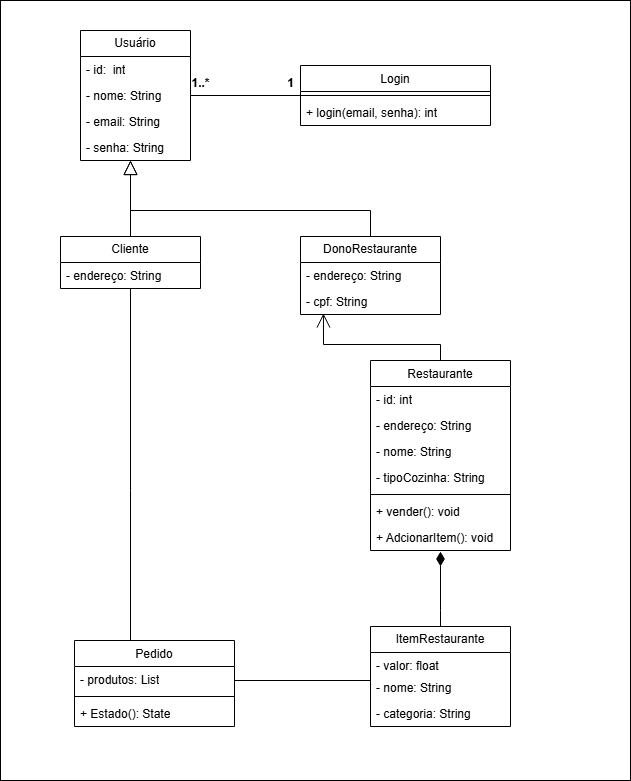

The diagram above was exported from draw.io. Its source (the exported page's mxGraphModel, read from the mxfile embedded in the PNG):
<mxGraphModel dx="784" dy="741" grid="1" gridSize="10" guides="1" tooltips="1" connect="1" arrows="1" fold="1" page="1" pageScale="1" pageWidth="827" pageHeight="1169" math="0" shadow="0">
  <root>
    <mxCell id="0" />
    <mxCell id="1" parent="0" />
    <mxCell id="t9WR5MLyNYE23_WhCPo5-9" value="&lt;div&gt;&lt;br/&gt;&lt;/div&gt;" style="rounded=0;whiteSpace=wrap;html=1;" parent="1" vertex="1">
      <mxGeometry x="260" y="10" width="630" height="780" as="geometry" />
    </mxCell>
    <mxCell id="iORKTfQE3yQA3kS5wR2I-3" value="Usuário" style="swimlane;fontStyle=0;childLayout=stackLayout;horizontal=1;startSize=26;fillColor=none;horizontalStack=0;resizeParent=1;resizeParentMax=0;resizeLast=0;collapsible=1;marginBottom=0;whiteSpace=wrap;html=1;" parent="1" vertex="1">
      <mxGeometry x="340" y="40" width="110" height="130" as="geometry" />
    </mxCell>
    <mxCell id="iORKTfQE3yQA3kS5wR2I-4" value="- id:&amp;nbsp; int" style="text;strokeColor=none;fillColor=none;align=left;verticalAlign=top;spacingLeft=4;spacingRight=4;overflow=hidden;rotatable=0;points=[[0,0.5],[1,0.5]];portConstraint=eastwest;whiteSpace=wrap;html=1;" parent="iORKTfQE3yQA3kS5wR2I-3" vertex="1">
      <mxGeometry y="26" width="110" height="26" as="geometry" />
    </mxCell>
    <mxCell id="iORKTfQE3yQA3kS5wR2I-5" value="- nome: String" style="text;strokeColor=none;fillColor=none;align=left;verticalAlign=top;spacingLeft=4;spacingRight=4;overflow=hidden;rotatable=0;points=[[0,0.5],[1,0.5]];portConstraint=eastwest;whiteSpace=wrap;html=1;" parent="iORKTfQE3yQA3kS5wR2I-3" vertex="1">
      <mxGeometry y="52" width="110" height="26" as="geometry" />
    </mxCell>
    <mxCell id="iORKTfQE3yQA3kS5wR2I-6" value="- email: String" style="text;strokeColor=none;fillColor=none;align=left;verticalAlign=top;spacingLeft=4;spacingRight=4;overflow=hidden;rotatable=0;points=[[0,0.5],[1,0.5]];portConstraint=eastwest;whiteSpace=wrap;html=1;" parent="iORKTfQE3yQA3kS5wR2I-3" vertex="1">
      <mxGeometry y="78" width="110" height="26" as="geometry" />
    </mxCell>
    <mxCell id="iORKTfQE3yQA3kS5wR2I-7" value="- senha: String" style="text;strokeColor=none;fillColor=none;align=left;verticalAlign=top;spacingLeft=4;spacingRight=4;overflow=hidden;rotatable=0;points=[[0,0.5],[1,0.5]];portConstraint=eastwest;whiteSpace=wrap;html=1;" parent="iORKTfQE3yQA3kS5wR2I-3" vertex="1">
      <mxGeometry y="104" width="110" height="26" as="geometry" />
    </mxCell>
    <mxCell id="iWg521acBaUiFP7geVF--5" style="edgeStyle=orthogonalEdgeStyle;rounded=0;orthogonalLoop=1;jettySize=auto;html=1;endArrow=none;endFill=0;" parent="1" source="iORKTfQE3yQA3kS5wR2I-8" target="iORKTfQE3yQA3kS5wR2I-121" edge="1">
      <mxGeometry relative="1" as="geometry">
        <Array as="points">
          <mxPoint x="390" y="500" />
          <mxPoint x="390" y="500" />
        </Array>
      </mxGeometry>
    </mxCell>
    <mxCell id="t9WR5MLyNYE23_WhCPo5-3" style="edgeStyle=orthogonalEdgeStyle;rounded=0;orthogonalLoop=1;jettySize=auto;html=1;exitX=0.5;exitY=0;exitDx=0;exitDy=0;endSize=12;endArrow=block;endFill=0;" parent="1" source="iORKTfQE3yQA3kS5wR2I-8" edge="1">
      <mxGeometry relative="1" as="geometry">
        <mxPoint x="390" y="170" as="targetPoint" />
      </mxGeometry>
    </mxCell>
    <mxCell id="iORKTfQE3yQA3kS5wR2I-8" value="Cliente" style="swimlane;fontStyle=0;childLayout=stackLayout;horizontal=1;startSize=26;fillColor=none;horizontalStack=0;resizeParent=1;resizeParentMax=0;resizeLast=0;collapsible=1;marginBottom=0;whiteSpace=wrap;html=1;" parent="1" vertex="1">
      <mxGeometry x="320" y="246" width="140" height="52" as="geometry" />
    </mxCell>
    <mxCell id="iORKTfQE3yQA3kS5wR2I-9" value="- endereço: String" style="text;strokeColor=none;fillColor=none;align=left;verticalAlign=top;spacingLeft=4;spacingRight=4;overflow=hidden;rotatable=0;points=[[0,0.5],[1,0.5]];portConstraint=eastwest;whiteSpace=wrap;html=1;" parent="iORKTfQE3yQA3kS5wR2I-8" vertex="1">
      <mxGeometry y="26" width="140" height="26" as="geometry" />
    </mxCell>
    <mxCell id="iORKTfQE3yQA3kS5wR2I-44" value="&lt;span style=&quot;font-weight: normal;&quot;&gt;Login&lt;/span&gt;" style="swimlane;fontStyle=1;align=center;verticalAlign=top;childLayout=stackLayout;horizontal=1;startSize=26;horizontalStack=0;resizeParent=1;resizeParentMax=0;resizeLast=0;collapsible=1;marginBottom=0;whiteSpace=wrap;html=1;" parent="1" vertex="1">
      <mxGeometry x="560" y="75" width="190" height="60" as="geometry" />
    </mxCell>
    <mxCell id="iORKTfQE3yQA3kS5wR2I-46" value="" style="line;strokeWidth=1;fillColor=none;align=left;verticalAlign=middle;spacingTop=-1;spacingLeft=3;spacingRight=3;rotatable=0;labelPosition=right;points=[];portConstraint=eastwest;strokeColor=inherit;" parent="iORKTfQE3yQA3kS5wR2I-44" vertex="1">
      <mxGeometry y="26" width="190" height="8" as="geometry" />
    </mxCell>
    <mxCell id="iORKTfQE3yQA3kS5wR2I-47" value="+ login(email, senha): int" style="text;strokeColor=none;fillColor=none;align=left;verticalAlign=top;spacingLeft=4;spacingRight=4;overflow=hidden;rotatable=0;points=[[0,0.5],[1,0.5]];portConstraint=eastwest;whiteSpace=wrap;html=1;" parent="iORKTfQE3yQA3kS5wR2I-44" vertex="1">
      <mxGeometry y="34" width="190" height="26" as="geometry" />
    </mxCell>
    <mxCell id="iORKTfQE3yQA3kS5wR2I-49" style="edgeStyle=orthogonalEdgeStyle;rounded=0;orthogonalLoop=1;jettySize=auto;html=1;exitX=1;exitY=0.5;exitDx=0;exitDy=0;entryX=0;entryY=0.5;entryDx=0;entryDy=0;endArrow=none;endFill=0;" parent="1" source="iORKTfQE3yQA3kS5wR2I-5" target="iORKTfQE3yQA3kS5wR2I-44" edge="1">
      <mxGeometry relative="1" as="geometry" />
    </mxCell>
    <mxCell id="iORKTfQE3yQA3kS5wR2I-50" value="1..*" style="text;align=center;fontStyle=1;verticalAlign=middle;spacingLeft=3;spacingRight=3;strokeColor=none;rotatable=0;points=[[0,0.5],[1,0.5]];portConstraint=eastwest;html=1;" parent="1" vertex="1">
      <mxGeometry x="420" y="80" width="80" height="26" as="geometry" />
    </mxCell>
    <mxCell id="iORKTfQE3yQA3kS5wR2I-51" value="1" style="text;align=center;fontStyle=1;verticalAlign=middle;spacingLeft=3;spacingRight=3;strokeColor=none;rotatable=0;points=[[0,0.5],[1,0.5]];portConstraint=eastwest;html=1;" parent="1" vertex="1">
      <mxGeometry x="510" y="80" width="80" height="26" as="geometry" />
    </mxCell>
    <mxCell id="iORKTfQE3yQA3kS5wR2I-73" value="&lt;span style=&quot;font-weight: 400;&quot;&gt;Restaurante&lt;/span&gt;" style="swimlane;fontStyle=1;align=center;verticalAlign=top;childLayout=stackLayout;horizontal=1;startSize=26;horizontalStack=0;resizeParent=1;resizeParentMax=0;resizeLast=0;collapsible=1;marginBottom=0;whiteSpace=wrap;html=1;" parent="1" vertex="1">
      <mxGeometry x="630" y="370" width="140" height="190" as="geometry" />
    </mxCell>
    <mxCell id="iORKTfQE3yQA3kS5wR2I-53" value="- id: int" style="text;strokeColor=none;fillColor=none;align=left;verticalAlign=top;spacingLeft=4;spacingRight=4;overflow=hidden;rotatable=0;points=[[0,0.5],[1,0.5]];portConstraint=eastwest;whiteSpace=wrap;html=1;" parent="iORKTfQE3yQA3kS5wR2I-73" vertex="1">
      <mxGeometry y="26" width="140" height="26" as="geometry" />
    </mxCell>
    <mxCell id="iORKTfQE3yQA3kS5wR2I-54" value="- endereço: String" style="text;strokeColor=none;fillColor=none;align=left;verticalAlign=top;spacingLeft=4;spacingRight=4;overflow=hidden;rotatable=0;points=[[0,0.5],[1,0.5]];portConstraint=eastwest;whiteSpace=wrap;html=1;" parent="iORKTfQE3yQA3kS5wR2I-73" vertex="1">
      <mxGeometry y="52" width="140" height="26" as="geometry" />
    </mxCell>
    <mxCell id="iORKTfQE3yQA3kS5wR2I-70" value="- nome: String" style="text;strokeColor=none;fillColor=none;align=left;verticalAlign=top;spacingLeft=4;spacingRight=4;overflow=hidden;rotatable=0;points=[[0,0.5],[1,0.5]];portConstraint=eastwest;whiteSpace=wrap;html=1;" parent="iORKTfQE3yQA3kS5wR2I-73" vertex="1">
      <mxGeometry y="78" width="140" height="26" as="geometry" />
    </mxCell>
    <mxCell id="iORKTfQE3yQA3kS5wR2I-55" value="- tipoCozinha: String" style="text;strokeColor=none;fillColor=none;align=left;verticalAlign=top;spacingLeft=4;spacingRight=4;overflow=hidden;rotatable=0;points=[[0,0.5],[1,0.5]];portConstraint=eastwest;whiteSpace=wrap;html=1;" parent="iORKTfQE3yQA3kS5wR2I-73" vertex="1">
      <mxGeometry y="104" width="140" height="26" as="geometry" />
    </mxCell>
    <mxCell id="iORKTfQE3yQA3kS5wR2I-75" value="" style="line;strokeWidth=1;fillColor=none;align=left;verticalAlign=middle;spacingTop=-1;spacingLeft=3;spacingRight=3;rotatable=0;labelPosition=right;points=[];portConstraint=eastwest;strokeColor=inherit;" parent="iORKTfQE3yQA3kS5wR2I-73" vertex="1">
      <mxGeometry y="130" width="140" height="8" as="geometry" />
    </mxCell>
    <mxCell id="iORKTfQE3yQA3kS5wR2I-101" value="+ vender(): void" style="text;strokeColor=none;fillColor=none;align=left;verticalAlign=top;spacingLeft=4;spacingRight=4;overflow=hidden;rotatable=0;points=[[0,0.5],[1,0.5]];portConstraint=eastwest;whiteSpace=wrap;html=1;" parent="iORKTfQE3yQA3kS5wR2I-73" vertex="1">
      <mxGeometry y="138" width="140" height="26" as="geometry" />
    </mxCell>
    <mxCell id="iORKTfQE3yQA3kS5wR2I-76" value="+ AdcionarItem(): void" style="text;strokeColor=none;fillColor=none;align=left;verticalAlign=top;spacingLeft=4;spacingRight=4;overflow=hidden;rotatable=0;points=[[0,0.5],[1,0.5]];portConstraint=eastwest;whiteSpace=wrap;html=1;" parent="iORKTfQE3yQA3kS5wR2I-73" vertex="1">
      <mxGeometry y="164" width="140" height="26" as="geometry" />
    </mxCell>
    <mxCell id="iORKTfQE3yQA3kS5wR2I-80" value="ItemRestaurante" style="swimlane;fontStyle=0;childLayout=stackLayout;horizontal=1;startSize=26;fillColor=none;horizontalStack=0;resizeParent=1;resizeParentMax=0;resizeLast=0;collapsible=1;marginBottom=0;whiteSpace=wrap;html=1;" parent="1" vertex="1">
      <mxGeometry x="630" y="636" width="140" height="100" as="geometry" />
    </mxCell>
    <mxCell id="iORKTfQE3yQA3kS5wR2I-81" value="- valor: float" style="text;strokeColor=none;fillColor=none;align=left;verticalAlign=top;spacingLeft=4;spacingRight=4;overflow=hidden;rotatable=0;points=[[0,0.5],[1,0.5]];portConstraint=eastwest;whiteSpace=wrap;html=1;" parent="iORKTfQE3yQA3kS5wR2I-80" vertex="1">
      <mxGeometry y="26" width="140" height="22" as="geometry" />
    </mxCell>
    <mxCell id="iORKTfQE3yQA3kS5wR2I-83" value="- nome: String" style="text;strokeColor=none;fillColor=none;align=left;verticalAlign=top;spacingLeft=4;spacingRight=4;overflow=hidden;rotatable=0;points=[[0,0.5],[1,0.5]];portConstraint=eastwest;whiteSpace=wrap;html=1;" parent="iORKTfQE3yQA3kS5wR2I-80" vertex="1">
      <mxGeometry y="48" width="140" height="26" as="geometry" />
    </mxCell>
    <mxCell id="iORKTfQE3yQA3kS5wR2I-84" value="- categoria: String" style="text;strokeColor=none;fillColor=none;align=left;verticalAlign=top;spacingLeft=4;spacingRight=4;overflow=hidden;rotatable=0;points=[[0,0.5],[1,0.5]];portConstraint=eastwest;whiteSpace=wrap;html=1;" parent="iORKTfQE3yQA3kS5wR2I-80" vertex="1">
      <mxGeometry y="74" width="140" height="26" as="geometry" />
    </mxCell>
    <mxCell id="iORKTfQE3yQA3kS5wR2I-121" value="&lt;span style=&quot;font-weight: normal;&quot;&gt;Pedido&lt;/span&gt;" style="swimlane;fontStyle=1;align=center;verticalAlign=top;childLayout=stackLayout;horizontal=1;startSize=26;horizontalStack=0;resizeParent=1;resizeParentMax=0;resizeLast=0;collapsible=1;marginBottom=0;whiteSpace=wrap;html=1;" parent="1" vertex="1">
      <mxGeometry x="334" y="650" width="160" height="86" as="geometry" />
    </mxCell>
    <mxCell id="iORKTfQE3yQA3kS5wR2I-126" value="- produtos: List" style="text;strokeColor=none;fillColor=none;align=left;verticalAlign=top;spacingLeft=4;spacingRight=4;overflow=hidden;rotatable=0;points=[[0,0.5],[1,0.5]];portConstraint=eastwest;whiteSpace=wrap;html=1;" parent="iORKTfQE3yQA3kS5wR2I-121" vertex="1">
      <mxGeometry y="26" width="160" height="26" as="geometry" />
    </mxCell>
    <mxCell id="iORKTfQE3yQA3kS5wR2I-123" value="" style="line;strokeWidth=1;fillColor=none;align=left;verticalAlign=middle;spacingTop=-1;spacingLeft=3;spacingRight=3;rotatable=0;labelPosition=right;points=[];portConstraint=eastwest;strokeColor=inherit;" parent="iORKTfQE3yQA3kS5wR2I-121" vertex="1">
      <mxGeometry y="52" width="160" height="8" as="geometry" />
    </mxCell>
    <mxCell id="iORKTfQE3yQA3kS5wR2I-124" value="+ Estado(): State" style="text;strokeColor=none;fillColor=none;align=left;verticalAlign=top;spacingLeft=4;spacingRight=4;overflow=hidden;rotatable=0;points=[[0,0.5],[1,0.5]];portConstraint=eastwest;whiteSpace=wrap;html=1;" parent="iORKTfQE3yQA3kS5wR2I-121" vertex="1">
      <mxGeometry y="60" width="160" height="26" as="geometry" />
    </mxCell>
    <mxCell id="t9WR5MLyNYE23_WhCPo5-2" style="edgeStyle=orthogonalEdgeStyle;rounded=0;orthogonalLoop=1;jettySize=auto;html=1;exitX=0.5;exitY=0;exitDx=0;exitDy=0;endSize=12;endArrow=block;endFill=0;" parent="1" source="iWg521acBaUiFP7geVF--11" target="iORKTfQE3yQA3kS5wR2I-3" edge="1">
      <mxGeometry relative="1" as="geometry">
        <Array as="points">
          <mxPoint x="630" y="220" />
          <mxPoint x="390" y="220" />
        </Array>
      </mxGeometry>
    </mxCell>
    <mxCell id="iWg521acBaUiFP7geVF--11" value="DonoRestaurante" style="swimlane;fontStyle=0;childLayout=stackLayout;horizontal=1;startSize=26;fillColor=none;horizontalStack=0;resizeParent=1;resizeParentMax=0;resizeLast=0;collapsible=1;marginBottom=0;whiteSpace=wrap;html=1;" parent="1" vertex="1">
      <mxGeometry x="560" y="246" width="140" height="78" as="geometry" />
    </mxCell>
    <mxCell id="iWg521acBaUiFP7geVF--12" value="- endereço: String" style="text;strokeColor=none;fillColor=none;align=left;verticalAlign=top;spacingLeft=4;spacingRight=4;overflow=hidden;rotatable=0;points=[[0,0.5],[1,0.5]];portConstraint=eastwest;whiteSpace=wrap;html=1;" parent="iWg521acBaUiFP7geVF--11" vertex="1">
      <mxGeometry y="26" width="140" height="26" as="geometry" />
    </mxCell>
    <mxCell id="sqKiukygKDY2AR3hY3iD-1" value="- cpf: String" style="text;strokeColor=none;fillColor=none;align=left;verticalAlign=top;spacingLeft=4;spacingRight=4;overflow=hidden;rotatable=0;points=[[0,0.5],[1,0.5]];portConstraint=eastwest;whiteSpace=wrap;html=1;" vertex="1" parent="iWg521acBaUiFP7geVF--11">
      <mxGeometry y="52" width="140" height="26" as="geometry" />
    </mxCell>
    <mxCell id="t9WR5MLyNYE23_WhCPo5-62" style="edgeStyle=orthogonalEdgeStyle;rounded=0;orthogonalLoop=1;jettySize=auto;html=1;exitX=1;exitY=0.5;exitDx=0;exitDy=0;endArrow=none;endFill=0;" parent="1" source="iORKTfQE3yQA3kS5wR2I-126" target="iORKTfQE3yQA3kS5wR2I-80" edge="1">
      <mxGeometry relative="1" as="geometry">
        <Array as="points">
          <mxPoint x="494" y="690" />
        </Array>
      </mxGeometry>
    </mxCell>
    <mxCell id="t9WR5MLyNYE23_WhCPo5-76" style="edgeStyle=orthogonalEdgeStyle;rounded=0;orthogonalLoop=1;jettySize=auto;html=1;exitX=0.5;exitY=0;exitDx=0;exitDy=0;entryX=0.5;entryY=1.038;entryDx=0;entryDy=0;entryPerimeter=0;endSize=12;endArrow=diamondThin;endFill=1;" parent="1" source="iORKTfQE3yQA3kS5wR2I-80" target="iORKTfQE3yQA3kS5wR2I-76" edge="1">
      <mxGeometry relative="1" as="geometry">
        <Array as="points">
          <mxPoint x="700" y="620" />
          <mxPoint x="700" y="620" />
        </Array>
      </mxGeometry>
    </mxCell>
    <mxCell id="6J4Ru0wWdBNrsReao_RY-1" style="edgeStyle=orthogonalEdgeStyle;rounded=0;orthogonalLoop=1;jettySize=auto;html=1;exitX=0.5;exitY=0;exitDx=0;exitDy=0;endSize=12;endArrow=open;endFill=0;entryX=0.164;entryY=0.962;entryDx=0;entryDy=0;entryPerimeter=0;" parent="1" source="iORKTfQE3yQA3kS5wR2I-73" target="sqKiukygKDY2AR3hY3iD-1" edge="1">
      <mxGeometry relative="1" as="geometry">
        <mxPoint x="640" y="330" as="targetPoint" />
        <Array as="points">
          <mxPoint x="700" y="354" />
          <mxPoint x="583" y="354" />
        </Array>
      </mxGeometry>
    </mxCell>
  </root>
</mxGraphModel>